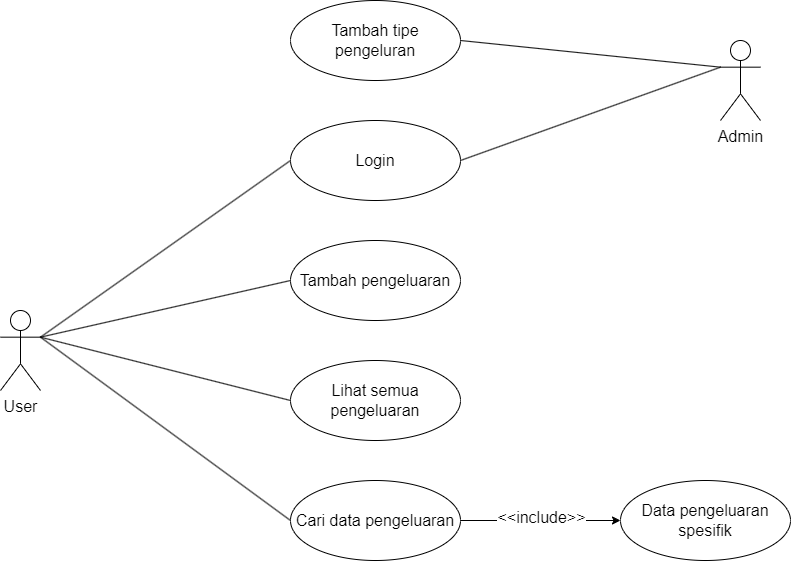

The diagram above was exported from draw.io. Its source (the exported page's mxGraphModel, read from the mxfile embedded in the PNG):
<mxGraphModel dx="1240" dy="550" grid="1" gridSize="10" guides="1" tooltips="1" connect="1" arrows="1" fold="1" page="1" pageScale="1" pageWidth="850" pageHeight="1100" math="0" shadow="0">
  <root>
    <mxCell id="0" />
    <mxCell id="1" parent="0" />
    <mxCell id="SqsRUi40awpT4nOo_MGx-1" value="&lt;font style=&quot;font-size: 16px;&quot;&gt;Login&lt;/font&gt;" style="ellipse;whiteSpace=wrap;html=1;" vertex="1" parent="1">
      <mxGeometry x="380" y="270" width="170" height="80" as="geometry" />
    </mxCell>
    <mxCell id="SqsRUi40awpT4nOo_MGx-2" value="&lt;span style=&quot;font-size: 16px;&quot;&gt;Tambah pengeluaran&lt;/span&gt;" style="ellipse;whiteSpace=wrap;html=1;" vertex="1" parent="1">
      <mxGeometry x="380" y="390" width="170" height="80" as="geometry" />
    </mxCell>
    <mxCell id="SqsRUi40awpT4nOo_MGx-3" value="&lt;span style=&quot;font-size: 16px;&quot;&gt;Lihat semua pengeluaran&lt;/span&gt;" style="ellipse;whiteSpace=wrap;html=1;" vertex="1" parent="1">
      <mxGeometry x="380" y="510" width="170" height="80" as="geometry" />
    </mxCell>
    <mxCell id="SqsRUi40awpT4nOo_MGx-4" value="&lt;span style=&quot;font-size: 16px;&quot;&gt;Cari data pengeluaran&lt;/span&gt;" style="ellipse;whiteSpace=wrap;html=1;" vertex="1" parent="1">
      <mxGeometry x="380" y="630" width="170" height="80" as="geometry" />
    </mxCell>
    <mxCell id="SqsRUi40awpT4nOo_MGx-5" value="&lt;span style=&quot;font-size: 16px;&quot;&gt;Data pengeluaran spesifik&lt;/span&gt;" style="ellipse;whiteSpace=wrap;html=1;" vertex="1" parent="1">
      <mxGeometry x="710" y="630" width="170" height="80" as="geometry" />
    </mxCell>
    <mxCell id="SqsRUi40awpT4nOo_MGx-6" value="User" style="shape=umlActor;verticalLabelPosition=bottom;verticalAlign=top;html=1;outlineConnect=0;fontSize=16;" vertex="1" parent="1">
      <mxGeometry x="90" y="460" width="40" height="80" as="geometry" />
    </mxCell>
    <mxCell id="SqsRUi40awpT4nOo_MGx-9" value="" style="endArrow=none;html=1;rounded=0;fontSize=16;exitX=1;exitY=0.3333333333333333;exitDx=0;exitDy=0;exitPerimeter=0;entryX=0;entryY=0.5;entryDx=0;entryDy=0;" edge="1" parent="1" source="SqsRUi40awpT4nOo_MGx-6" target="SqsRUi40awpT4nOo_MGx-1">
      <mxGeometry width="50" height="50" relative="1" as="geometry">
        <mxPoint x="430" y="490" as="sourcePoint" />
        <mxPoint x="480" y="440" as="targetPoint" />
      </mxGeometry>
    </mxCell>
    <mxCell id="SqsRUi40awpT4nOo_MGx-10" value="" style="endArrow=none;html=1;rounded=0;fontSize=16;entryX=0;entryY=0.5;entryDx=0;entryDy=0;exitX=1;exitY=0.3333333333333333;exitDx=0;exitDy=0;exitPerimeter=0;" edge="1" parent="1" source="SqsRUi40awpT4nOo_MGx-6" target="SqsRUi40awpT4nOo_MGx-2">
      <mxGeometry width="50" height="50" relative="1" as="geometry">
        <mxPoint x="150" y="447" as="sourcePoint" />
        <mxPoint x="390.00000000000136" y="320" as="targetPoint" />
      </mxGeometry>
    </mxCell>
    <mxCell id="SqsRUi40awpT4nOo_MGx-11" value="" style="endArrow=none;html=1;rounded=0;fontSize=16;entryX=0;entryY=0.5;entryDx=0;entryDy=0;exitX=1;exitY=0.3333333333333333;exitDx=0;exitDy=0;exitPerimeter=0;" edge="1" parent="1" source="SqsRUi40awpT4nOo_MGx-6" target="SqsRUi40awpT4nOo_MGx-3">
      <mxGeometry width="50" height="50" relative="1" as="geometry">
        <mxPoint x="150" y="460" as="sourcePoint" />
        <mxPoint x="390.00000000000136" y="440" as="targetPoint" />
      </mxGeometry>
    </mxCell>
    <mxCell id="SqsRUi40awpT4nOo_MGx-12" value="" style="endArrow=classic;html=1;rounded=0;fontSize=16;entryX=0;entryY=0.5;entryDx=0;entryDy=0;exitX=1;exitY=0.5;exitDx=0;exitDy=0;" edge="1" parent="1" source="SqsRUi40awpT4nOo_MGx-4" target="SqsRUi40awpT4nOo_MGx-5">
      <mxGeometry width="50" height="50" relative="1" as="geometry">
        <mxPoint x="330" y="680" as="sourcePoint" />
        <mxPoint x="380" y="630" as="targetPoint" />
      </mxGeometry>
    </mxCell>
    <mxCell id="SqsRUi40awpT4nOo_MGx-13" value="&amp;lt;&amp;lt;include&amp;gt;&amp;gt;" style="edgeLabel;html=1;align=center;verticalAlign=middle;resizable=0;points=[];fontSize=16;" vertex="1" connectable="0" parent="SqsRUi40awpT4nOo_MGx-12">
      <mxGeometry x="-0.275" y="4" relative="1" as="geometry">
        <mxPoint x="22" as="offset" />
      </mxGeometry>
    </mxCell>
    <mxCell id="SqsRUi40awpT4nOo_MGx-14" value="" style="endArrow=none;html=1;rounded=0;fontSize=16;entryX=0;entryY=0.5;entryDx=0;entryDy=0;exitX=1;exitY=0.3333333333333333;exitDx=0;exitDy=0;exitPerimeter=0;" edge="1" parent="1" source="SqsRUi40awpT4nOo_MGx-6" target="SqsRUi40awpT4nOo_MGx-4">
      <mxGeometry width="50" height="50" relative="1" as="geometry">
        <mxPoint x="130" y="480" as="sourcePoint" />
        <mxPoint x="390" y="560" as="targetPoint" />
      </mxGeometry>
    </mxCell>
    <mxCell id="SqsRUi40awpT4nOo_MGx-15" value="&lt;font style=&quot;font-size: 16px;&quot;&gt;Tambah tipe pengeluran&lt;/font&gt;" style="ellipse;whiteSpace=wrap;html=1;" vertex="1" parent="1">
      <mxGeometry x="380" y="150" width="170" height="80" as="geometry" />
    </mxCell>
    <mxCell id="SqsRUi40awpT4nOo_MGx-16" value="Admin" style="shape=umlActor;verticalLabelPosition=bottom;verticalAlign=top;html=1;outlineConnect=0;fontSize=16;" vertex="1" parent="1">
      <mxGeometry x="810" y="190" width="40" height="80" as="geometry" />
    </mxCell>
    <mxCell id="SqsRUi40awpT4nOo_MGx-17" value="" style="endArrow=none;html=1;rounded=0;fontSize=16;entryX=0;entryY=0.3333333333333333;entryDx=0;entryDy=0;entryPerimeter=0;exitX=1;exitY=0.5;exitDx=0;exitDy=0;" edge="1" parent="1" source="SqsRUi40awpT4nOo_MGx-15" target="SqsRUi40awpT4nOo_MGx-16">
      <mxGeometry width="50" height="50" relative="1" as="geometry">
        <mxPoint x="690" y="300" as="sourcePoint" />
        <mxPoint x="740" y="250" as="targetPoint" />
      </mxGeometry>
    </mxCell>
    <mxCell id="SqsRUi40awpT4nOo_MGx-18" value="" style="endArrow=none;html=1;rounded=0;fontSize=16;exitX=1;exitY=0.5;exitDx=0;exitDy=0;entryX=0;entryY=0.3333333333333333;entryDx=0;entryDy=0;entryPerimeter=0;" edge="1" parent="1" source="SqsRUi40awpT4nOo_MGx-1" target="SqsRUi40awpT4nOo_MGx-16">
      <mxGeometry width="50" height="50" relative="1" as="geometry">
        <mxPoint x="559.9999999999986" y="200" as="sourcePoint" />
        <mxPoint x="800" y="237" as="targetPoint" />
      </mxGeometry>
    </mxCell>
  </root>
</mxGraphModel>